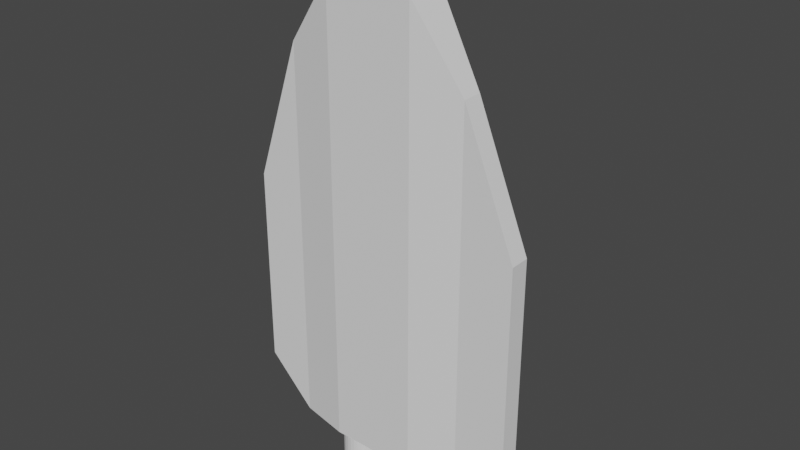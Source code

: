 # Source: SpaceFighterv1.blend  (saved by Blender 2.80.48; exported with 4.5.12 LTS)
import bpy
from mathutils import Matrix  # noqa: F401  (used for matrix-valued properties, if any)

bpy.ops.wm.read_factory_settings(use_empty=True)
scene = bpy.context.scene
scene.name = 'Scene'

# ---- collections
col_collection = bpy.data.collections.new('Collection'); scene.collection.children.link(col_collection)

# ---- world
world_world = bpy.data.worlds.new('World'); scene.world = world_world
world_world.use_nodes = True; world_world.node_tree.nodes.clear()
_N = world_world.node_tree.nodes; _L = world_world.node_tree.links
n0 = _N.new('ShaderNodeOutputWorld'); n0.name = 'World Output'; n0.location = (300, 300)
n1 = _N.new('ShaderNodeBackground'); n1.name = 'Background'; n1.location = (10, 300)
n1.inputs[0].default_value = (0.05088, 0.05088, 0.05088, 1.0)
_L.new(n1.outputs[0], n0.inputs[0])
n0.is_active_output = True
world_world.color = (0.05088, 0.05088, 0.05088)
world_world.use_sun_shadow = False
world_world.sun_shadow_jitter_overblur = 0.0

# ---- meshes
me_cube_005 = bpy.data.meshes.new('Cube.005')
me_cube_005.from_pydata([(-1.0, -1.0, 0.8), (-1.0, 1.0, 0.8), (0.7, -1.0, 0.8), (0.7, 1.0, 0.8), (1.7, -1.0, 0.8), (1.7, 1.0, 0.8), (-1.0, -1.0, -9.508), (-1.0, 1.0, -9.508), (0.7, -1.0, -9.508), (0.7, 1.0, -9.508), (1.7, -1.0, -9.508), (1.7, 1.0, -9.508), (3.382, 1.0, -9.508), (3.382, -1.0, -9.508), (3.382, 1.0, 0.8), (3.382, -1.0, 0.8), (3.382, 1.0, -9.508), (3.382, -1.0, -9.508), (5.759, 0.5, -3.0), (5.759, -0.5, -3.0), (5.759, 0.5, -9.508), (5.759, -0.5, -9.508), (8.378, 0.5, -9.508), (8.378, -0.5, -9.508), (-3.5, -0.5, -2.5), (-3.5, 0.5, -2.5), (-3.5, -0.5, -9.508), (-3.5, 0.5, -9.508), (-5.878, -0.5, -9.508), (-5.878, 0.5, -9.508), (-1.0, -1.0, -19.59), (-1.0, 1.0, -19.59), (3.382, 1.0, -19.59), (3.382, -1.0, -19.59), (5.759, 0.5, -19.59), (5.759, -0.5, -19.59), (8.378, 0.5, -19.59), (8.378, -0.5, -19.59), (-3.5, -0.5, -19.59), (-3.5, 0.5, -19.59), (-5.878, -0.5, -19.59), (-5.878, 0.5, -19.59), (3.382, -1.0, -21.99), (3.382, 1.0, -21.99), (0.7, -1.0, 3.0), (0.7, 1.0, 3.0), (1.7, -1.0, 3.0), (1.7, 1.0, 3.0), (-1.0, 1.0, -21.99), (-1.0, -1.0, -21.99), (5.759, 0.5, -21.99), (5.759, -0.5, -21.99), (-3.5, -0.5, -21.99), (-3.5, 0.5, -21.99), (2.25, 3.0, -13.0), (0.25, 3.0, -13.0), (-0.25, 1.0, -24.0), (-0.25, 1.0, -22.0), (-0.05491, 0.9808, -24.0), (-0.05491, 0.9808, -22.0), (0.1327, 0.9239, -24.0), (0.1327, 0.9239, -22.0), (0.3056, 0.8315, -24.0), (0.3056, 0.8315, -22.0), (0.4571, 0.7071, -24.0), (0.4571, 0.7071, -22.0), (0.5815, 0.5556, -24.0), (0.5815, 0.5556, -22.0), (0.6739, 0.3827, -24.0), (0.6739, 0.3827, -22.0), (0.7308, 0.1951, -24.0), (0.7308, 0.1951, -22.0), (0.75, -2.664e-07, -24.0), (0.75, -2.664e-07, -22.0), (0.7308, -0.1951, -24.0), (0.7308, -0.1951, -22.0), (0.6739, -0.3827, -24.0), (0.6739, -0.3827, -22.0), (0.5815, -0.5556, -24.0), (0.5815, -0.5556, -22.0), (0.4571, -0.7071, -24.0), (0.4571, -0.7071, -22.0), (0.3056, -0.8315, -24.0), (0.3056, -0.8315, -22.0), (0.1327, -0.9239, -24.0), (0.1327, -0.9239, -22.0), (-0.05491, -0.9808, -24.0), (-0.05491, -0.9808, -22.0), (-0.25, -1.0, -24.0), (-0.25, -1.0, -22.0), (-0.4451, -0.9808, -24.0), (-0.4451, -0.9808, -22.0), (-0.6327, -0.9239, -24.0), (-0.6327, -0.9239, -22.0), (-0.8056, -0.8315, -24.0), (-0.8056, -0.8315, -22.0), (-0.9571, -0.7071, -24.0), (-0.9571, -0.7071, -22.0), (-1.081, -0.5556, -24.0), (-1.081, -0.5556, -22.0), (-1.174, -0.3827, -24.0), (-1.174, -0.3827, -22.0), (-1.231, -0.1951, -24.0), (-1.231, -0.1951, -22.0), (-1.25, 6.277e-07, -24.0), (-1.25, 6.277e-07, -22.0), (-1.231, 0.1951, -24.0), (-1.231, 0.1951, -22.0), (-1.174, 0.3827, -24.0), (-1.174, 0.3827, -22.0), (-1.081, 0.5556, -24.0), (-1.081, 0.5556, -22.0), (-0.9571, 0.7071, -24.0), (-0.9571, 0.7071, -22.0), (-0.8056, 0.8315, -24.0), (-0.8056, 0.8315, -22.0), (-0.6327, 0.9239, -24.0), (-0.6327, 0.9239, -22.0), (-0.4451, 0.9808, -24.0), (-0.4451, 0.9808, -22.0), (2.75, 1.0, -24.0), (2.75, 1.0, -22.0), (2.945, 0.9808, -24.0), (2.945, 0.9808, -22.0), (3.133, 0.9239, -24.0), (3.133, 0.9239, -22.0), (3.306, 0.8315, -24.0), (3.306, 0.8315, -22.0), (3.457, 0.7071, -24.0), (3.457, 0.7071, -22.0), (3.581, 0.5556, -24.0), (3.581, 0.5556, -22.0), (3.674, 0.3827, -24.0), (3.674, 0.3827, -22.0), (3.731, 0.1951, -24.0), (3.731, 0.1951, -22.0), (3.75, -2.98e-07, -24.0), (3.75, -2.98e-07, -22.0), (3.731, -0.1951, -24.0), (3.731, -0.1951, -22.0), (3.674, -0.3827, -24.0), (3.674, -0.3827, -22.0), (3.581, -0.5556, -24.0), (3.581, -0.5556, -22.0), (3.457, -0.7071, -24.0), (3.457, -0.7071, -22.0), (3.306, -0.8315, -24.0), (3.306, -0.8315, -22.0), (3.133, -0.9239, -24.0), (3.133, -0.9239, -22.0), (2.945, -0.9808, -24.0), (2.945, -0.9808, -22.0), (2.75, -1.0, -24.0), (2.75, -1.0, -22.0), (2.555, -0.9808, -24.0), (2.555, -0.9808, -22.0), (2.367, -0.9239, -24.0), (2.367, -0.9239, -22.0), (2.194, -0.8315, -24.0), (2.194, -0.8315, -22.0), (2.043, -0.7071, -24.0), (2.043, -0.7071, -22.0), (1.919, -0.5556, -24.0), (1.919, -0.5556, -22.0), (1.826, -0.3827, -24.0), (1.826, -0.3827, -22.0), (1.769, -0.1951, -24.0), (1.769, -0.1951, -22.0), (1.75, 5.96e-07, -24.0), (1.75, 5.96e-07, -22.0), (1.769, 0.1951, -24.0), (1.769, 0.1951, -22.0), (1.826, 0.3827, -24.0), (1.826, 0.3827, -22.0), (1.919, 0.5556, -24.0), (1.919, 0.5556, -22.0), (2.043, 0.7071, -24.0), (2.043, 0.7071, -22.0), (2.194, 0.8315, -24.0), (2.194, 0.8315, -22.0), (2.367, 0.9239, -24.0), (2.367, 0.9239, -22.0), (2.555, 0.9808, -24.0), (2.555, 0.9808, -22.0), (2.25, 3.0, -18.0), (0.25, 3.0, -18.0)], [(13, 10), (12, 11), (12, 13), (12, 16), (17, 13), (3, 9), (5, 11)], [(46, 4, 15), (3, 5, 47, 45), (10, 4, 15, 17), (7, 1, 25, 27), (23, 21, 35, 37), (0, 6, 8, 2), (16, 14, 18, 20), (15, 17, 21, 19), (14, 15, 19, 18), (19, 23, 22, 18), (20, 18, 22), (21, 23, 19), (25, 24, 28, 29), (27, 29, 41, 39), (1, 0, 24, 25), (0, 6, 26, 24), (26, 28, 24), (20, 22, 36, 34), (27, 25, 29), (32, 34, 50, 43), (31, 32, 43, 48), (7, 1, 3, 5, 14, 16, 11, 9), (28, 26, 38, 40), (7, 27, 39, 31), (16, 7, 31, 32), (16, 20, 34, 32), (26, 6, 30, 38), (17, 6, 30, 33), (21, 17, 33, 35), (29, 28, 40, 41), (22, 23, 37, 36), (1, 0, 44, 45), (44, 45, 47, 46), (2, 44, 0), (4, 2, 44, 46), (15, 14, 47, 46), (14, 5, 47), (2, 4, 10, 8), (45, 3, 1), (31, 39, 53, 48), (42, 43, 50, 51), (49, 48, 53, 52), (42, 49, 48, 43), (38, 30, 49, 52), (33, 30, 49, 42), (35, 33, 42, 51), (36, 37, 51, 50), (41, 40, 52, 53), (51, 35, 37), (52, 40, 38), (50, 36, 34), (53, 41, 39), (56, 57, 59, 58), (160, 161, 163, 162), (138, 139, 141, 140), (58, 59, 61, 60), (158, 159, 161, 160), (60, 61, 63, 62), (62, 63, 65, 64), (136, 137, 139, 138), (64, 65, 67, 66), (156, 157, 159, 158), (66, 67, 69, 68), (68, 69, 71, 70), (134, 135, 137, 136), (70, 71, 73, 72), (154, 155, 157, 156), (72, 73, 75, 74), (74, 75, 77, 76), (132, 133, 135, 134), (76, 77, 79, 78), (152, 153, 155, 154), (78, 79, 81, 80), (80, 81, 83, 82), (130, 131, 133, 132), (82, 83, 85, 84), (150, 151, 153, 152), (84, 85, 87, 86), (86, 87, 89, 88), (128, 129, 131, 130), (88, 89, 91, 90), (148, 149, 151, 150), (90, 91, 93, 92), (92, 93, 95, 94), (126, 127, 129, 128), (94, 95, 97, 96), (146, 147, 149, 148), (96, 97, 99, 98), (98, 99, 101, 100), (124, 125, 127, 126), (100, 101, 103, 102), (144, 145, 147, 146), (102, 103, 105, 104), (104, 105, 107, 106), (122, 123, 125, 124), (106, 107, 109, 108), (142, 143, 145, 144), (108, 109, 111, 110), (110, 111, 113, 112), (120, 121, 123, 122), (112, 113, 115, 114), (140, 141, 143, 142), (114, 115, 117, 116), (59, 57, 119, 117, 115, 113, 111, 109, 107, 105, 103, 101, 99, 97, 95, 93, 91, 89, 87, 85, 83, 81, 79, 77, 75, 73, 71, 69, 67, 65, 63, 61), (116, 117, 119, 118), (118, 119, 57, 56), (56, 58, 60, 62, 64, 66, 68, 70, 72, 74, 76, 78, 80, 82, 84, 86, 88, 90, 92, 94, 96, 98, 100, 102, 104, 106, 108, 110, 112, 114, 116, 118), (162, 163, 165, 164), (164, 165, 167, 166), (166, 167, 169, 168), (168, 169, 171, 170), (170, 171, 173, 172), (172, 173, 175, 174), (174, 175, 177, 176), (176, 177, 179, 178), (178, 179, 181, 180), (7, 16, 54, 55), (140, 142, 144, 146, 148, 150, 152, 154, 156, 158, 160, 162, 164, 166, 168, 170, 172, 174, 176, 178, 180, 182, 120, 122, 124, 126, 128, 130, 132, 134, 136, 138), (180, 181, 183, 182), (182, 183, 121, 120), (163, 161, 159, 157, 155, 153, 151, 149, 147, 145, 143, 141, 139, 137, 135, 133, 131, 129, 127, 125, 123, 121, 183, 181, 179, 177, 175, 173, 171, 169, 167, 165), (55, 54, 184, 185), (31, 185, 184, 32), (185, 31, 7, 55), (54, 16, 32, 184)])
_uv = me_cube_005.uv_layers.new(name='UVMap')
_uv.uv.foreach_set('vector', [0.0, 0.0, 0.0, 0.0, 0.0, 0.0, 0.375, 0.5, 0.0, 0.0, 0.0, 0.0, 0.375, 0.5, 0.0, 0.0, 0.0, 0.0, 0.0, 0.0, 0.0, 0.0, 0.0, 0.0, 0.125, 0.5, 0.125, 0.5, 0.0, 0.0, 0.0, 0.0, 0.0, 0.0, 0.0, 0.0, 0.0, 0.0, 0.125, 0.75, 0.0, 0.0, 0.0, 0.0, 0.375, 0.75, 0.0, 0.0, 0.0, 0.0, 0.0, 0.0, 0.0, 0.0, 0.0, 0.0, 0.0, 0.0, 0.0, 0.0, 0.0, 0.0, 0.0, 0.0, 0.0, 0.0, 0.0, 0.0, 0.0, 0.0, 0.0, 0.0, 0.0, 0.0, 0.0, 0.0, 0.0, 0.0, 0.0, 0.0, 0.0, 0.0, 0.0, 0.0, 0.0, 0.0, 0.0, 0.0, 0.0, 0.0, 0.125, 0.5, 0.125, 0.75, 0.0, 0.0, 0.0, 0.0, 0.0, 0.0, 0.0, 0.0, 0.0, 0.0, 0.0, 0.0, 0.125, 0.5, 0.125, 0.75, 0.125, 0.75, 0.125, 0.5, 0.125, 0.75, 0.0, 0.0, 0.0, 0.0, 0.125, 0.75, 0.0, 0.0, 0.0, 0.0, 0.125, 0.75, 0.0, 0.0, 0.0, 0.0, 0.0, 0.0, 0.0, 0.0, 0.0, 0.0, 0.125, 0.5, 0.0, 0.0, 0.0, 0.0, 0.0, 0.0, 0.0, 0.0, 0.0, 0.0, 0.0, 0.0, 0.0, 0.0, 0.0, 0.0, 0.0, 0.0, 0.0, 0.0, 0.125, 0.5, 0.0, 0.0, 0.0, 0.0, 0.0, 0.0, 0.0, 0.0, 0.0, 0.0, 0.0, 0.0, 0.0, 0.0, 0.0, 0.0, 0.0, 0.0, 0.0, 0.0, 0.0, 0.0, 0.0, 0.0, 0.0, 0.0, 0.0, 0.0, 0.0, 0.0, 0.0, 0.0, 0.0, 0.0, 0.0, 0.0, 0.0, 0.0, 0.0, 0.0, 0.0, 0.0, 0.0, 0.0, 0.0, 0.0, 0.0, 0.0, 0.0, 0.0, 0.0, 0.0, 0.0, 0.0, 0.0, 0.0, 0.0, 0.0, 0.0, 0.0, 0.0, 0.0, 0.0, 0.0, 0.0, 0.0, 0.0, 0.0, 0.0, 0.0, 0.0, 0.0, 0.0, 0.0, 0.0, 0.0, 0.0, 0.0, 0.0, 0.0, 0.0, 0.0, 0.0, 0.0, 0.125, 0.5, 0.125, 0.75, 0.375, 0.75, 0.375, 0.5, 0.375, 0.75, 0.375, 0.5, 0.0, 0.0, 0.0, 0.0, 0.375, 0.75, 0.375, 0.75, 0.125, 0.75, 0.0, 0.0, 0.375, 0.75, 0.375, 0.75, 0.0, 0.0, 0.0, 0.0, 0.0, 0.0, 0.0, 0.0, 0.0, 0.0, 0.0, 0.0, 0.0, 0.0, 0.0, 0.0, 0.375, 0.75, 0.0, 0.0, 0.0, 0.0, 0.0, 0.0, 0.0, 0.0, 0.0, 0.0, 0.0, 0.0, 0.0, 0.0, 0.0, 0.0, 0.0, 0.0, 0.0, 0.0, 0.0, 0.0, 0.0, 0.0, 0.0, 0.0, 0.0, 0.0, 0.0, 0.0, 0.0, 0.0, 0.0, 0.0, 0.0, 0.0, 0.0, 0.0, 0.0, 0.0, 0.0, 0.0, 0.0, 0.0, 0.0, 0.0, 0.0, 0.0, 0.0, 0.0, 0.0, 0.0, 0.0, 0.0, 0.0, 0.0, 0.0, 0.0, 0.0, 0.0, 0.0, 0.0, 0.0, 0.0, 0.0, 0.0, 0.0, 0.0, 0.0, 0.0, 0.0, 0.0, 0.0, 0.0, 0.0, 0.0, 0.0, 0.0, 0.0, 0.0, 0.0, 0.0, 0.0, 0.0, 0.0, 0.0, 0.0, 0.0, 0.0, 0.0, 0.0, 0.0, 0.0, 0.0, 0.0, 0.0, 0.0, 0.0, 0.0, 0.0, 0.0, 0.0, 0.0, 0.0, 0.0, 0.0, 0.0, 0.0, 1.0, 0.5, 1.0, 1.0, 0.9688, 1.0, 0.9688, 0.5, 1.0, 0.5, 1.0, 1.0, 0.9688, 1.0, 0.9688, 0.5, 0.9688, 0.5, 0.9688, 1.0, 0.9375, 1.0, 0.9375, 0.5, 0.9688, 0.5, 0.9688, 1.0, 0.9375, 1.0, 0.9375, 0.5, 0.9375, 0.5, 0.9375, 1.0, 0.9062, 1.0, 0.9062, 0.5, 0.9375, 0.5, 0.9375, 1.0, 0.9062, 1.0, 0.9062, 0.5, 0.9062, 0.5, 0.9062, 1.0, 0.875, 1.0, 0.875, 0.5, 0.9062, 0.5, 0.9062, 1.0, 0.875, 1.0, 0.875, 0.5, 0.875, 0.5, 0.875, 1.0, 0.8438, 1.0, 0.8438, 0.5, 0.875, 0.5, 0.875, 1.0, 0.8438, 1.0, 0.8438, 0.5, 0.8438, 0.5, 0.8438, 1.0, 0.8125, 1.0, 0.8125, 0.5, 0.8125, 0.5, 0.8125, 1.0, 0.7812, 1.0, 0.7812, 0.5, 0.8438, 0.5, 0.8438, 1.0, 0.8125, 1.0, 0.8125, 0.5, 0.7812, 0.5, 0.7812, 1.0, 0.75, 1.0, 0.75, 0.5, 0.8125, 0.5, 0.8125, 1.0, 0.7812, 1.0, 0.7812, 0.5, 0.75, 0.5, 0.75, 1.0, 0.7188, 1.0, 0.7188, 0.5, 0.7188, 0.5, 0.7188, 1.0, 0.6875, 1.0, 0.6875, 0.5, 0.7812, 0.5, 0.7812, 1.0, 0.75, 1.0, 0.75, 0.5, 0.6875, 0.5, 0.6875, 1.0, 0.6562, 1.0, 0.6562, 0.5, 0.75, 0.5, 0.75, 1.0, 0.7188, 1.0, 0.7188, 0.5, 0.6562, 0.5, 0.6562, 1.0, 0.625, 1.0, 0.625, 0.5, 0.625, 0.5, 0.625, 1.0, 0.5938, 1.0, 0.5938, 0.5, 0.7188, 0.5, 0.7188, 1.0, 0.6875, 1.0, 0.6875, 0.5, 0.5938, 0.5, 0.5938, 1.0, 0.5625, 1.0, 0.5625, 0.5, 0.6875, 0.5, 0.6875, 1.0, 0.6562, 1.0, 0.6562, 0.5, 0.5625, 0.5, 0.5625, 1.0, 0.5312, 1.0, 0.5312, 0.5, 0.5312, 0.5, 0.5312, 1.0, 0.5, 1.0, 0.5, 0.5, 0.6562, 0.5, 0.6562, 1.0, 0.625, 1.0, 0.625, 0.5, 0.5, 0.5, 0.5, 1.0, 0.4688, 1.0, 0.4688, 0.5, 0.625, 0.5, 0.625, 1.0, 0.5938, 1.0, 0.5938, 0.5, 0.4688, 0.5, 0.4688, 1.0, 0.4375, 1.0, 0.4375, 0.5, 0.4375, 0.5, 0.4375, 1.0, 0.4062, 1.0, 0.4062, 0.5, 0.5938, 0.5, 0.5938, 1.0, 0.5625, 1.0, 0.5625, 0.5, 0.4062, 0.5, 0.4062, 1.0, 0.375, 1.0, 0.375, 0.5, 0.5625, 0.5, 0.5625, 1.0, 0.5312, 1.0, 0.5312, 0.5, 0.375, 0.5, 0.375, 1.0, 0.3438, 1.0, 0.3438, 0.5, 0.3438, 0.5, 0.3438, 1.0, 0.3125, 1.0, 0.3125, 0.5, 0.5312, 0.5, 0.5312, 1.0, 0.5, 1.0, 0.5, 0.5, 0.3125, 0.5, 0.3125, 1.0, 0.2812, 1.0, 0.2812, 0.5, 0.5, 0.5, 0.5, 1.0, 0.4688, 1.0, 0.4688, 0.5, 0.2812, 0.5, 0.2812, 1.0, 0.25, 1.0, 0.25, 0.5, 0.25, 0.5, 0.25, 1.0, 0.2188, 1.0, 0.2188, 0.5, 0.4688, 0.5, 0.4688, 1.0, 0.4375, 1.0, 0.4375, 0.5, 0.2188, 0.5, 0.2188, 1.0, 0.1875, 1.0, 0.1875, 0.5, 0.4375, 0.5, 0.4375, 1.0, 0.4062, 1.0, 0.4062, 0.5, 0.1875, 0.5, 0.1875, 1.0, 0.1562, 1.0, 0.1562, 0.5, 0.1562, 0.5, 0.1562, 1.0, 0.125, 1.0, 0.125, 0.5, 0.4062, 0.5, 0.4062, 1.0, 0.375, 1.0, 0.375, 0.5, 0.125, 0.5, 0.125, 1.0, 0.09375, 1.0, 0.09375, 0.5, 0.375, 0.5, 0.375, 1.0, 0.3438, 1.0, 0.3438, 0.5, 0.09375, 0.5, 0.09375, 1.0, 0.0625, 1.0, 0.0625, 0.5, 0.2968, 0.4854, 0.25, 0.49, 0.2032, 0.4854, 0.1582, 0.4717, 0.1167, 0.4496, 0.08029, 0.4197, 0.05045, 0.3833, 0.02827, 0.3418, 0.01461, 0.2968, 0.01, 0.25, 0.01461, 0.2032, 0.02827, 0.1582, 0.05045, 0.1167, 0.08029, 0.08029, 0.1167, 0.05045, 0.1582, 0.02827, 0.2032, 0.01461, 0.25, 0.01, 0.2968, 0.01461, 0.3418, 0.02827, 0.3833, 0.05045, 0.4197, 0.08029, 0.4496, 0.1167, 0.4717, 0.1582, 0.4854, 0.2032, 0.49, 0.25, 0.4854, 0.2968, 0.4717, 0.3418, 0.4496, 0.3833, 0.4197, 0.4197, 0.3833, 0.4496, 0.3418, 0.4717, 0.0625, 0.5, 0.0625, 1.0, 0.03125, 1.0, 0.03125, 0.5, 0.03125, 0.5, 0.03125, 1.0, 0.0, 1.0, 0.0, 0.5, 0.75, 0.49, 0.7968, 0.4854, 0.8418, 0.4717, 0.8833, 0.4496, 0.9197, 0.4197, 0.9496, 0.3833, 0.9717, 0.3418, 0.9854, 0.2968, 0.99, 0.25, 0.9854, 0.2032, 0.9717, 0.1582, 0.9496, 0.1167, 0.9197, 0.08029, 0.8833, 0.05045, 0.8418, 0.02827, 0.7968, 0.01461, 0.75, 0.01, 0.7032, 0.01461, 0.6582, 0.02827, 0.6167, 0.05045, 0.5803, 0.08029, 0.5504, 0.1167, 0.5283, 0.1582, 0.5146, 0.2032, 0.51, 0.25, 0.5146, 0.2968, 0.5283, 0.3418, 0.5504, 0.3833, 0.5803, 0.4197, 0.6167, 0.4496, 0.6582, 0.4717, 0.7032, 0.4854, 0.3438, 0.5, 0.3438, 1.0, 0.3125, 1.0, 0.3125, 0.5, 0.3125, 0.5, 0.3125, 1.0, 0.2812, 1.0, 0.2812, 0.5, 0.2812, 0.5, 0.2812, 1.0, 0.25, 1.0, 0.25, 0.5, 0.25, 0.5, 0.25, 1.0, 0.2188, 1.0, 0.2188, 0.5, 0.2188, 0.5, 0.2188, 1.0, 0.1875, 1.0, 0.1875, 0.5, 0.1875, 0.5, 0.1875, 1.0, 0.1562, 1.0, 0.1562, 0.5, 0.1562, 0.5, 0.1562, 1.0, 0.125, 1.0, 0.125, 0.5, 0.125, 0.5, 0.125, 1.0, 0.09375, 1.0, 0.09375, 0.5, 0.09375, 0.5, 0.09375, 1.0, 0.0625, 1.0, 0.0625, 0.5, 0.0, 0.0, 0.0, 0.0, 0.0, 0.0, 0.0, 0.0, 0.9717, 0.1582, 0.9496, 0.1167, 0.9197, 0.08029, 0.8833, 0.05045, 0.8418, 0.02827, 0.7968, 0.01461, 0.75, 0.01, 0.7032, 0.01461, 0.6582, 0.02827, 0.6167, 0.05045, 0.5803, 0.08029, 0.5504, 0.1167, 0.5283, 0.1582, 0.5146, 0.2032, 0.51, 0.25, 0.5146, 0.2968, 0.5283, 0.3418, 0.5504, 0.3833, 0.5803, 0.4197, 0.6167, 0.4496, 0.6582, 0.4717, 0.7032, 0.4854, 0.75, 0.49, 0.7968, 0.4854, 0.8418, 0.4717, 0.8833, 0.4496, 0.9197, 0.4197, 0.9496, 0.3833, 0.9717, 0.3418, 0.9854, 0.2968, 0.99, 0.25, 0.9854, 0.2032, 0.0625, 0.5, 0.0625, 1.0, 0.03125, 1.0, 0.03125, 0.5, 0.03125, 0.5, 0.03125, 1.0, 0.0, 1.0, 0.0, 0.5, 0.05045, 0.1167, 0.08029, 0.08029, 0.1167, 0.05045, 0.1582, 0.02827, 0.2032, 0.01461, 0.25, 0.01, 0.2968, 0.01461, 0.3418, 0.02827, 0.3833, 0.05045, 0.4197, 0.08029, 0.4496, 0.1167, 0.4717, 0.1582, 0.4854, 0.2032, 0.49, 0.25, 0.4854, 0.2968, 0.4717, 0.3418, 0.4496, 0.3833, 0.4197, 0.4197, 0.3833, 0.4496, 0.3418, 0.4717, 0.2968, 0.4854, 0.25, 0.49, 0.2032, 0.4854, 0.1582, 0.4717, 0.1167, 0.4496, 0.08029, 0.4197, 0.05045, 0.3833, 0.02827, 0.3418, 0.01461, 0.2968, 0.01, 0.25, 0.01461, 0.2032, 0.02827, 0.1582, 0.0, 0.0, 0.0, 0.0, 0.0, 0.0, 0.0, 0.0, 0.0, 0.0, 0.0, 0.0, 0.0, 0.0, 0.0, 0.0, 0.0, 0.0, 0.0, 0.0, 0.0, 0.0, 0.0, 0.0, 0.0, 0.0, 0.0, 0.0, 0.0, 0.0, 0.0, 0.0])
me_cube_005.use_remesh_preserve_volume = False
me_cube_005.use_remesh_preserve_attributes = False
me_cube_005.use_mirror_vertex_groups = False
me_cube_005.update()

# ---- objects
ob_cube = bpy.data.objects.new('Cube', me_cube_005)

# ---- transforms, parenting, visibility, modifiers, constraints
ob_cube.location = (-1.25, 0.0, 0.0)
ob_cube.lineart.crease_threshold = 0.0

# ---- collection membership
col_collection.objects.link(ob_cube)

# ---- scene / render settings (as saved in the file)
scene.frame_start = 1; scene.frame_end = 250; scene.frame_set(135)
scene.render.engine = 'BLENDER_EEVEE_NEXT'
scene.cycles.use_denoising = False
scene.cycles.samples = 128
scene.cycles.sampling_pattern = 'TABULATED_SOBOL'
scene.cycles.use_adaptive_sampling = False
scene.cycles.use_light_tree = False
scene.view_settings.view_transform = 'Filmic'
bpy.context.view_layer.update()

# ---- added for rendering (the .blend has no active camera and no usable light): camera, sun
cam_auto = bpy.data.cameras.new('AutoCamera')
cam_auto.lens = 50.0
cam_auto.sensor_width = 36.0
cam_auto.clip_end = 1000.0
ob_auto_camera = bpy.data.objects.new('AutoCamera', cam_auto)
scene.collection.objects.link(ob_auto_camera)
ob_auto_camera.location = (28.4904, -33.1885, 12.2923)
ob_auto_camera.rotation_euler = (1.09748, -7.21219e-08, 0.694738)
scene.camera = ob_auto_camera
light_auto_sun = bpy.data.lights.new('AutoSun', 'SUN')
light_auto_sun.energy = 3.0
light_auto_sun.angle = 0.0523599
ob_auto_sun = bpy.data.objects.new('AutoSun', light_auto_sun)
scene.collection.objects.link(ob_auto_sun)
ob_auto_sun.rotation_euler = (0.872665, 0.174533, 0.523599)
bpy.context.view_layer.update()
